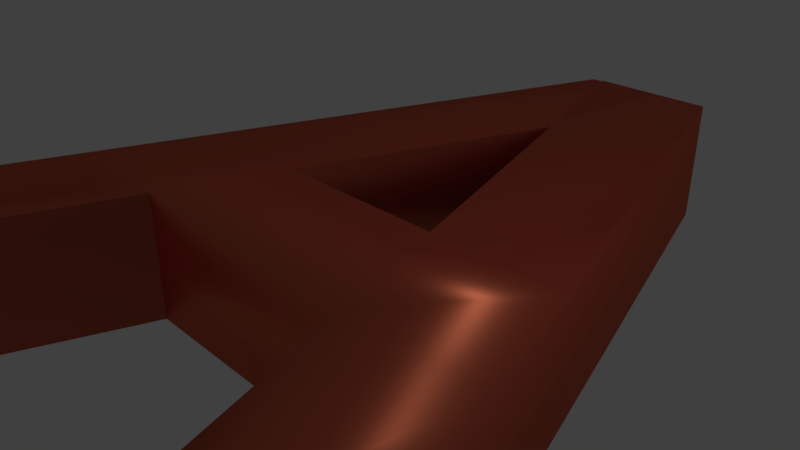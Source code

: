 # Source: A_ver1.blend  (saved by Blender 2.78.0; exported with 4.5.12 LTS)
import bpy
from mathutils import Matrix  # noqa: F401  (used for matrix-valued properties, if any)

bpy.ops.wm.read_factory_settings(use_empty=True)
scene = bpy.context.scene
scene.name = 'Scene'

# ---- collections
col_collection_1 = bpy.data.collections.new('Collection 1'); scene.collection.children.link(col_collection_1)

# ---- materials (node trees are filled in below, after node groups)
mat_material_002 = bpy.data.materials.new('Material.002')
mat_material_002.alpha_threshold = 0.0
mat_material_002.roughness = 0.5

# ---- material node trees
mat_material_002.use_nodes = True; mat_material_002.node_tree.nodes.clear()
_N = mat_material_002.node_tree.nodes; _L = mat_material_002.node_tree.links
n0 = _N.new('ShaderNodeOutputMaterial'); n0.name = 'Material Output'; n0.location = (300, 300)
n1 = _N.new('ShaderNodeMixShader'); n1.name = 'Mix Shader'; n1.location = (10, 300)
n1.inputs[0].default_value = 0.7676
n2 = _N.new('ShaderNodeBsdfDiffuse'); n2.name = 'Diffuse BSDF'; n2.location = (-190, 200)
n2.inputs[0].default_value = (0.8, 0.02731, 0.03797, 1.0)
n3 = _N.new('ShaderNodeBsdfAnisotropic'); n3.name = 'Glossy BSDF'; n3.location = (-190, 100)
n3.distribution = 'GGX'
n3.inputs[0].default_value = (0.8, 0.2097, 0.1036, 1.0)
n3.inputs[1].default_value = 0.4472
_L.new(n1.outputs[0], n0.inputs[0])
_L.new(n2.outputs[0], n1.inputs[1])
_L.new(n3.outputs[0], n1.inputs[2])
n0.is_active_output = True

# ---- world
world_world = bpy.data.worlds.new('World'); scene.world = world_world
world_world.color = (0.05088, 0.05088, 0.05088)
world_world.use_sun_shadow = False
world_world.sun_shadow_jitter_overblur = 0.0
world_world.cycles.sampling_method = 'MANUAL'

# ---- cameras
cam_camera = bpy.data.cameras.new('Camera')
cam_camera.clip_end = 100.0
cam_camera.lens = 35.0
cam_camera.sensor_width = 32.0
cam_camera.sensor_height = 18.0
cam_camera.ortho_scale = 7.314
cam_camera.dof.focus_distance = 0.0

# ---- lights
light_lamp = bpy.data.lights.new('Lamp', 'POINT')
light_lamp.transmission_factor = 0.0
light_lamp.cutoff_distance = 30.0
light_lamp.energy = 100.0
light_lamp.shadow_buffer_clip_start = 1.001
light_lamp.shadow_soft_size = 0.1
light_lamp.shadow_maximum_resolution = 0.006
light_lamp.use_absolute_resolution = True

# ---- meshes
me_cube_001 = bpy.data.meshes.new('Cube.001')
me_cube_001.from_pydata([(-1.0, -1.0, -1.0), (-1.0, -1.0, 1.0), (3.526, 11.91, -1.0), (3.526, 11.91, 1.0), (1.0, -1.0, -1.0), (1.0, -1.0, 1.0), (5.526, 11.91, -1.0), (5.526, 11.91, 1.0), (7.91, -0.9624, -1.022), (7.91, -0.9624, 1.022), (3.744, 11.9, -1.022), (3.744, 11.9, 1.022), (9.955, -0.9624, -1.022), (9.955, -0.9624, 1.022), (5.789, 11.9, -1.022), (5.789, 11.9, 1.022), (0.4862, 3.239, -1.0), (0.4862, 3.239, 1.0), (2.486, 3.239, -1.0), (2.486, 3.239, 1.0), (1.156, 5.151, 1.0), (3.156, 5.151, -1.0), (1.156, 5.151, -1.0), (3.156, 5.151, 1.0), (6.544, 3.256, -1.022), (6.544, 3.256, 1.022), (8.589, 3.256, -1.022), (8.589, 3.256, 1.022), (5.932, 5.146, 1.022), (7.977, 5.146, -1.022), (5.932, 5.146, -1.022), (7.977, 5.146, 1.022)], [], [(22, 20, 3, 2), (2, 3, 7, 6), (18, 19, 5, 4), (4, 5, 1, 0), (16, 18, 4, 0), (19, 17, 1, 5), (30, 28, 11, 10), (10, 11, 15, 14), (26, 27, 13, 12), (12, 13, 9, 8), (24, 26, 12, 8), (27, 25, 9, 13), (23, 20, 17, 19), (22, 21, 18, 16), (21, 23, 19, 18), (0, 1, 17, 16), (6, 7, 23, 21), (2, 6, 21, 22), (7, 3, 20, 23), (16, 17, 20, 22), (31, 28, 25, 27), (30, 29, 26, 24), (29, 31, 27, 26), (8, 9, 25, 24), (14, 15, 31, 29), (10, 14, 29, 30), (15, 11, 28, 31), (24, 25, 28, 30), (23, 28, 30, 21), (19, 18, 24, 25), (23, 19, 25, 28), (18, 21, 30, 24)])
me_cube_001.polygons.foreach_set('use_smooth', [True] * 32)
me_cube_001.materials.append(mat_material_002)
me_cube_001.use_remesh_preserve_volume = False
me_cube_001.use_remesh_preserve_attributes = False
me_cube_001.use_mirror_vertex_groups = False
me_cube_001.update()
me_cube_001.normals_split_custom_set([tuple(v) for v in zip(*[iter([-0.6673, 0.2339, -0.7071, -0.6673, 0.2339, 0.7071, -0.464, 0.6543, 0.5972, -0.464, 0.6543, -0.5972, -0.464, 0.6543, -0.5972, -0.464, 0.6543, 0.5972, 0.6749, 0.4786, 0.5616, 0.6749, 0.4786, -0.5616, 0.422, -0.148, -0.8944, 0.422, -0.148, 0.8944, 0.464, -0.6543, 0.5972, 0.464, -0.6543, -0.5972, 0.464, -0.6543, -0.5972, 0.464, -0.6543, 0.5972, -0.6749, -0.4786, 0.5616, -0.6749, -0.4786, -0.5616, -0.6673, 0.2339, -0.7071, 0.422, -0.148, -0.8944, 0.464, -0.6543, -0.5972, -0.6749, -0.4786, -0.5616, 0.422, -0.148, 0.8944, -0.6673, 0.2339, 0.7071, -0.6749, -0.4786, 0.5616, 0.464, -0.6543, 0.5972, -0.4255, -0.1378, -0.8944, -0.4255, -0.1378, 0.8944, -0.6686, 0.4863, 0.5626, -0.6686, 0.4863, -0.5626, -0.6686, 0.4863, -0.5626, -0.6686, 0.4863, 0.5626, 0.4725, 0.6496, 0.5956, 0.4725, 0.6496, -0.5956, 0.6727, 0.2178, -0.7071, 0.6727, 0.2178, 0.7071, 0.6686, -0.4863, 0.5626, 0.6686, -0.4863, -0.5626, 0.6686, -0.4863, -0.5626, 0.6686, -0.4863, 0.5626, -0.4725, -0.6496, 0.5956, -0.4725, -0.6496, -0.5956, -0.4255, -0.1378, -0.8944, 0.6727, 0.2178, -0.7071, 0.6686, -0.4863, -0.5626, -0.4725, -0.6496, -0.5956, 0.6727, 0.2178, 0.7071, -0.4255, -0.1378, 0.8944, -0.4725, -0.6496, 0.5956, 0.6686, -0.4863, 0.5626, 0.422, -0.148, 0.8944, -0.6673, 0.2339, 0.7071, -0.6673, 0.2339, 0.7071, 0.422, -0.148, 0.8944, -0.6673, 0.2339, -0.7071, 0.422, -0.148, -0.8944, 0.422, -0.148, -0.8944, -0.6673, 0.2339, -0.7071, 0.9437, -0.3308, 0.0, 0.9437, -0.3308, 0.0, 0.9437, -0.3308, 0.0, 0.9437, -0.3308, 0.0, -0.6749, -0.4786, -0.5616, -0.6749, -0.4786, 0.5616, -0.6673, 0.2339, 0.7071, -0.6673, 0.2339, -0.7071, 0.6749, 0.4786, -0.5616, 0.6749, 0.4786, 0.5616, 0.422, -0.148, 0.8944, 0.422, -0.148, -0.8944, -0.464, 0.6543, -0.5972, 0.6749, 0.4786, -0.5616, 0.422, -0.148, -0.8944, -0.6673, 0.2339, -0.7071, 0.6749, 0.4786, 0.5616, -0.464, 0.6543, 0.5972, -0.6673, 0.2339, 0.7071, 0.422, -0.148, 0.8944, -0.6673, 0.2339, -0.7071, -0.6673, 0.2339, 0.7071, -0.6673, 0.2339, 0.7071, -0.6673, 0.2339, -0.7071, 0.6727, 0.2178, 0.7071, -0.4255, -0.1378, 0.8944, -0.4255, -0.1378, 0.8944, 0.6727, 0.2178, 0.7071, -0.4255, -0.1378, -0.8944, 0.6727, 0.2178, -0.7071, 0.6727, 0.2178, -0.7071, -0.4255, -0.1378, -0.8944, 0.6727, 0.2178, -0.7071, 0.6727, 0.2178, 0.7071, 0.6727, 0.2178, 0.7071, 0.6727, 0.2178, -0.7071, -0.4725, -0.6496, -0.5956, -0.4725, -0.6496, 0.5956, -0.4255, -0.1378, 0.8944, -0.4255, -0.1378, -0.8944, 0.4725, 0.6496, -0.5956, 0.4725, 0.6496, 0.5956, 0.6727, 0.2178, 0.7071, 0.6727, 0.2178, -0.7071, -0.6686, 0.4863, -0.5626, 0.4725, 0.6496, -0.5956, 0.6727, 0.2178, -0.7071, -0.4255, -0.1378, -0.8944, 0.4725, 0.6496, 0.5956, -0.6686, 0.4863, 0.5626, -0.4255, -0.1378, 0.8944, 0.6727, 0.2178, 0.7071, -0.9514, -0.3081, 0.0, -0.9514, -0.3081, 0.0, -0.9514, -0.3081, 0.0, -0.9514, -0.3081, 0.0, -0.004054, 0.6379, 0.7701, -0.004052, 0.6382, 0.7699, -0.004052, 0.6382, -0.7699, -0.004054, 0.6379, -0.7701, -0.0007967, -0.7885, 0.615, -0.0007968, -0.7885, -0.615, -0.0009204, -0.7785, -0.6276, -0.0009203, -0.7785, 0.6276, -0.004054, 0.6379, 0.7701, -0.0007967, -0.7885, 0.615, -0.0009203, -0.7785, 0.6276, -0.004052, 0.6382, 0.7699, -0.0007968, -0.7885, -0.615, -0.004054, 0.6379, -0.7701, -0.004052, 0.6382, -0.7699, -0.0009204, -0.7785, -0.6276])] * 3)])

# ---- objects
ob_cube = bpy.data.objects.new('Cube', me_cube_001)
ob_lamp = bpy.data.objects.new('Lamp', light_lamp)
ob_camera = bpy.data.objects.new('Camera', cam_camera)

# ---- transforms, parenting, visibility, modifiers, constraints
ob_cube.location = (-4.014, -4.983, 0.0)
ob_cube.scale = (0.9098, 0.9098, 0.9098)
ob_cube.lineart.crease_threshold = 0.0
ob_lamp.location = (4.076, 1.005, 5.904)
ob_lamp.rotation_euler = (0.6503, 0.05522, 1.866)
ob_lamp.lock_rotations_4d = False
ob_lamp.empty_display_type = 'ARROWS'
ob_lamp.color = (0.0, 0.0, 0.0, 0.0)
ob_lamp.lineart.crease_threshold = 0.0
ob_camera.location = (7.481, -6.508, 5.344)
ob_camera.rotation_euler = (1.109, 0.0, 0.8149)
ob_camera.lock_rotations_4d = False
ob_camera.empty_display_type = 'ARROWS'
ob_camera.color = (0.0, 0.0, 0.0, 0.0)
ob_camera.display_type = 'WIRE'
ob_camera.lineart.crease_threshold = 0.0

# ---- collection membership
col_collection_1.objects.link(ob_cube)
col_collection_1.objects.link(ob_lamp)
col_collection_1.objects.link(ob_camera)

# ---- scene / render settings (as saved in the file)
scene.camera = ob_camera
scene.frame_start = 1; scene.frame_end = 250; scene.frame_set(1)
scene.render.engine = 'CYCLES'
scene.render.resolution_percentage = 50
scene.render.dither_intensity = 0.0
scene.cycles.use_denoising = False
scene.cycles.samples = 128
scene.cycles.sampling_pattern = 'TABULATED_SOBOL'
scene.cycles.light_sampling_threshold = 0.0
scene.cycles.use_adaptive_sampling = False
scene.cycles.use_light_tree = False
scene.cycles.blur_glossy = 0.0
scene.cycles.sample_clamp_indirect = 0.0
scene.view_settings.view_transform = 'Standard'
bpy.context.view_layer.update()
